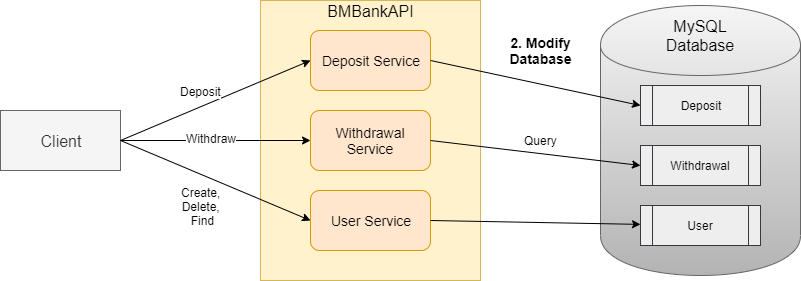

The diagram above was exported from draw.io. Its source (the exported page's mxGraphModel, read from the mxfile embedded in the PNG):
<mxGraphModel dx="766" dy="1153" grid="1" gridSize="10" guides="1" tooltips="1" connect="1" arrows="1" fold="1" page="1" pageScale="1" pageWidth="850" pageHeight="1100" math="0" shadow="0">
  <root>
    <mxCell id="0" />
    <mxCell id="1" parent="0" />
    <mxCell id="N4vscCEiDDkxsfWjbMtq-21" value="&lt;font style=&quot;font-size: 16px&quot;&gt;Client&lt;/font&gt;" style="rounded=0;whiteSpace=wrap;html=1;fillColor=#f5f5f5;strokeColor=#666666;fontColor=#333333;" parent="1" vertex="1">
      <mxGeometry x="120" y="310" width="120" height="60" as="geometry" />
    </mxCell>
    <mxCell id="N4vscCEiDDkxsfWjbMtq-22" value="" style="rounded=0;whiteSpace=wrap;html=1;align=center;fillColor=#fff2cc;strokeColor=#d6b656;" parent="1" vertex="1">
      <mxGeometry x="380" y="200" width="220" height="280" as="geometry" />
    </mxCell>
    <mxCell id="N4vscCEiDDkxsfWjbMtq-23" value="&lt;span style=&quot;font-size: 16px&quot;&gt;BMBankAPI&lt;/span&gt;" style="text;html=1;strokeColor=none;fillColor=none;align=center;verticalAlign=middle;whiteSpace=wrap;rounded=0;" parent="1" vertex="1">
      <mxGeometry x="470" y="200" width="40" height="20" as="geometry" />
    </mxCell>
    <mxCell id="N4vscCEiDDkxsfWjbMtq-24" value="&lt;font style=&quot;font-size: 14px&quot;&gt;Deposit Service&lt;/font&gt;" style="rounded=1;whiteSpace=wrap;html=1;fillColor=#ffe6cc;strokeColor=#d79b00;" parent="1" vertex="1">
      <mxGeometry x="430" y="230" width="120" height="60" as="geometry" />
    </mxCell>
    <mxCell id="N4vscCEiDDkxsfWjbMtq-26" value="&lt;font style=&quot;font-size: 14px&quot;&gt;Withdrawal Service&lt;/font&gt;" style="rounded=1;whiteSpace=wrap;html=1;fillColor=#ffe6cc;strokeColor=#d79b00;" parent="1" vertex="1">
      <mxGeometry x="430" y="310" width="120" height="60" as="geometry" />
    </mxCell>
    <mxCell id="N4vscCEiDDkxsfWjbMtq-27" value="&lt;font style=&quot;font-size: 14px&quot;&gt;User Service&lt;/font&gt;" style="rounded=1;whiteSpace=wrap;html=1;fillColor=#ffe6cc;strokeColor=#d79b00;" parent="1" vertex="1">
      <mxGeometry x="430" y="390" width="120" height="60" as="geometry" />
    </mxCell>
    <mxCell id="N4vscCEiDDkxsfWjbMtq-31" style="edgeStyle=none;rounded=0;orthogonalLoop=1;jettySize=auto;html=1;exitX=1;exitY=0.5;exitDx=0;exitDy=0;entryX=0;entryY=0.5;entryDx=0;entryDy=0;" parent="1" source="N4vscCEiDDkxsfWjbMtq-21" target="N4vscCEiDDkxsfWjbMtq-24" edge="1">
      <mxGeometry relative="1" as="geometry" />
    </mxCell>
    <mxCell id="N4vscCEiDDkxsfWjbMtq-40" value="Deposit" style="text;html=1;resizable=0;points=[];align=center;verticalAlign=middle;labelBackgroundColor=#ffffff;" parent="N4vscCEiDDkxsfWjbMtq-31" vertex="1" connectable="0">
      <mxGeometry x="-0.1082" y="-1" relative="1" as="geometry">
        <mxPoint x="-5" y="-15" as="offset" />
      </mxGeometry>
    </mxCell>
    <mxCell id="N4vscCEiDDkxsfWjbMtq-32" style="edgeStyle=none;rounded=0;orthogonalLoop=1;jettySize=auto;html=1;exitX=1;exitY=0.5;exitDx=0;exitDy=0;" parent="1" source="N4vscCEiDDkxsfWjbMtq-21" target="N4vscCEiDDkxsfWjbMtq-26" edge="1">
      <mxGeometry relative="1" as="geometry" />
    </mxCell>
    <mxCell id="N4vscCEiDDkxsfWjbMtq-41" value="&lt;br&gt;Withdraw" style="text;html=1;resizable=0;points=[];align=center;verticalAlign=middle;labelBackgroundColor=#ffffff;" parent="N4vscCEiDDkxsfWjbMtq-32" vertex="1" connectable="0">
      <mxGeometry x="0.1053" y="1" relative="1" as="geometry">
        <mxPoint x="-15" y="-9" as="offset" />
      </mxGeometry>
    </mxCell>
    <mxCell id="N4vscCEiDDkxsfWjbMtq-33" style="edgeStyle=none;rounded=0;orthogonalLoop=1;jettySize=auto;html=1;exitX=1;exitY=0.5;exitDx=0;exitDy=0;entryX=0;entryY=0.5;entryDx=0;entryDy=0;" parent="1" source="N4vscCEiDDkxsfWjbMtq-21" target="N4vscCEiDDkxsfWjbMtq-27" edge="1">
      <mxGeometry relative="1" as="geometry" />
    </mxCell>
    <mxCell id="N4vscCEiDDkxsfWjbMtq-42" value="Create, &lt;br&gt;Delete, &lt;br&gt;Find" style="text;html=1;resizable=0;points=[];align=center;verticalAlign=middle;labelBackgroundColor=#ffffff;" parent="N4vscCEiDDkxsfWjbMtq-33" vertex="1" connectable="0">
      <mxGeometry x="-0.0946" y="-5" relative="1" as="geometry">
        <mxPoint x="-4" y="24.5" as="offset" />
      </mxGeometry>
    </mxCell>
    <mxCell id="NgC5FEQAzz6OCW4i7Wsn-1" value="" style="shape=cylinder;whiteSpace=wrap;html=1;boundedLbl=1;backgroundOutline=1;fillColor=#f5f5f5;gradientColor=#b3b3b3;strokeColor=#666666;" vertex="1" parent="1">
      <mxGeometry x="720" y="205" width="200" height="270" as="geometry" />
    </mxCell>
    <mxCell id="NgC5FEQAzz6OCW4i7Wsn-2" style="rounded=0;orthogonalLoop=1;jettySize=auto;html=1;exitX=1;exitY=0.5;exitDx=0;exitDy=0;entryX=0;entryY=0.5;entryDx=0;entryDy=0;" edge="1" parent="1" target="NgC5FEQAzz6OCW4i7Wsn-8">
      <mxGeometry relative="1" as="geometry">
        <mxPoint x="550" y="260" as="sourcePoint" />
      </mxGeometry>
    </mxCell>
    <mxCell id="NgC5FEQAzz6OCW4i7Wsn-3" style="edgeStyle=none;rounded=0;orthogonalLoop=1;jettySize=auto;html=1;exitX=1;exitY=0.5;exitDx=0;exitDy=0;entryX=0;entryY=0.5;entryDx=0;entryDy=0;" edge="1" parent="1" target="NgC5FEQAzz6OCW4i7Wsn-7">
      <mxGeometry relative="1" as="geometry">
        <mxPoint x="550" y="340" as="sourcePoint" />
      </mxGeometry>
    </mxCell>
    <mxCell id="NgC5FEQAzz6OCW4i7Wsn-4" value="Query" style="text;html=1;resizable=0;points=[];align=center;verticalAlign=middle;labelBackgroundColor=#ffffff;" vertex="1" connectable="0" parent="NgC5FEQAzz6OCW4i7Wsn-3">
      <mxGeometry x="0.2056" y="-5" relative="1" as="geometry">
        <mxPoint x="-15.5" y="-20" as="offset" />
      </mxGeometry>
    </mxCell>
    <mxCell id="NgC5FEQAzz6OCW4i7Wsn-5" style="edgeStyle=none;rounded=0;orthogonalLoop=1;jettySize=auto;html=1;exitX=1;exitY=0.5;exitDx=0;exitDy=0;" edge="1" parent="1" target="NgC5FEQAzz6OCW4i7Wsn-9">
      <mxGeometry relative="1" as="geometry">
        <mxPoint x="550" y="420" as="sourcePoint" />
      </mxGeometry>
    </mxCell>
    <mxCell id="NgC5FEQAzz6OCW4i7Wsn-6" value="&lt;font style=&quot;font-size: 14px&quot;&gt;&lt;b&gt;2. Modify Database&lt;br&gt;&lt;/b&gt;&lt;/font&gt;" style="text;html=1;strokeColor=none;fillColor=none;align=center;verticalAlign=middle;whiteSpace=wrap;rounded=0;" vertex="1" parent="1">
      <mxGeometry x="640" y="240" width="40" height="20" as="geometry" />
    </mxCell>
    <mxCell id="NgC5FEQAzz6OCW4i7Wsn-7" value="Withdrawal" style="shape=process;whiteSpace=wrap;html=1;backgroundOutline=1;fillColor=#eeeeee;strokeColor=#36393d;" vertex="1" parent="1">
      <mxGeometry x="760" y="345" width="120" height="40" as="geometry" />
    </mxCell>
    <mxCell id="NgC5FEQAzz6OCW4i7Wsn-8" value="Deposit" style="shape=process;whiteSpace=wrap;html=1;backgroundOutline=1;fillColor=#eeeeee;strokeColor=#36393d;" vertex="1" parent="1">
      <mxGeometry x="760" y="285" width="120" height="40" as="geometry" />
    </mxCell>
    <mxCell id="NgC5FEQAzz6OCW4i7Wsn-9" value="User" style="shape=process;whiteSpace=wrap;html=1;backgroundOutline=1;fillColor=#eeeeee;strokeColor=#36393d;" vertex="1" parent="1">
      <mxGeometry x="760" y="405" width="120" height="40" as="geometry" />
    </mxCell>
    <mxCell id="NgC5FEQAzz6OCW4i7Wsn-10" value="&lt;font style=&quot;font-size: 16px&quot;&gt;MySQL Database&lt;/font&gt;" style="text;html=1;strokeColor=none;fillColor=none;align=center;verticalAlign=middle;whiteSpace=wrap;rounded=0;" vertex="1" parent="1">
      <mxGeometry x="800" y="225" width="40" height="20" as="geometry" />
    </mxCell>
  </root>
</mxGraphModel>